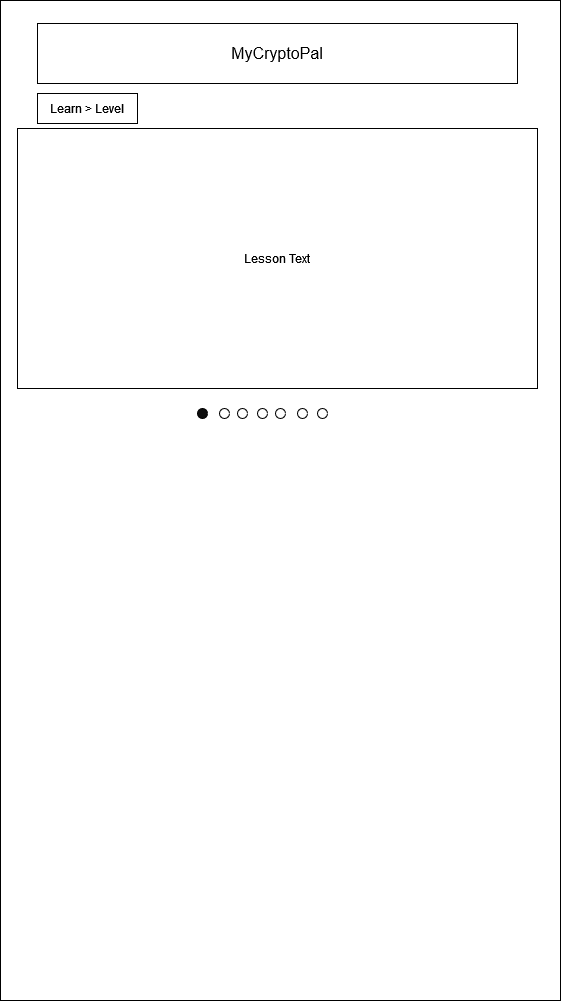

The diagram above was exported from draw.io. Its source (the exported page's mxGraphModel, read from the mxfile embedded in the PNG):
<mxGraphModel dx="978" dy="490" grid="1" gridSize="10" guides="1" tooltips="1" connect="1" arrows="1" fold="1" page="1" pageScale="1" pageWidth="850" pageHeight="1100" math="0" shadow="0">
  <root>
    <mxCell id="FyMsfCxWNJeR7IBDylj_-0" />
    <mxCell id="FyMsfCxWNJeR7IBDylj_-1" parent="FyMsfCxWNJeR7IBDylj_-0" />
    <mxCell id="QEePAxbdsCoiuHdadcVD-0" value="" style="rounded=0;whiteSpace=wrap;html=1;rotation=90;" parent="FyMsfCxWNJeR7IBDylj_-1" vertex="1">
      <mxGeometry x="-67" y="237" width="1000" height="560" as="geometry" />
    </mxCell>
    <mxCell id="_KP_W_GEzZtBff8hrxh_-0" value="Lesson Text" style="rounded=0;whiteSpace=wrap;html=1;" parent="FyMsfCxWNJeR7IBDylj_-1" vertex="1">
      <mxGeometry x="170" y="145" width="520" height="260" as="geometry" />
    </mxCell>
    <mxCell id="oRcXNSOcPoWk1TO97yH7-4" value="" style="ellipse;whiteSpace=wrap;html=1;aspect=fixed;fillColor=#0D0D0D;" parent="FyMsfCxWNJeR7IBDylj_-1" vertex="1">
      <mxGeometry x="350" y="425" width="10" height="10" as="geometry" />
    </mxCell>
    <mxCell id="oRcXNSOcPoWk1TO97yH7-11" value="" style="ellipse;whiteSpace=wrap;html=1;aspect=fixed;" parent="FyMsfCxWNJeR7IBDylj_-1" vertex="1">
      <mxGeometry x="372" y="425" width="10" height="10" as="geometry" />
    </mxCell>
    <mxCell id="uBp6GWJBOZSUwzssFtgd-0" value="&lt;font style=&quot;font-size: 16px&quot;&gt;MyCryptoPal&lt;/font&gt;" style="rounded=0;whiteSpace=wrap;html=1;" vertex="1" parent="FyMsfCxWNJeR7IBDylj_-1">
      <mxGeometry x="190" y="40" width="480" height="60" as="geometry" />
    </mxCell>
    <mxCell id="gjDkVar0AmFPzNgmm6Mb-1" value="" style="ellipse;whiteSpace=wrap;html=1;aspect=fixed;" vertex="1" parent="FyMsfCxWNJeR7IBDylj_-1">
      <mxGeometry x="390" y="425" width="10" height="10" as="geometry" />
    </mxCell>
    <mxCell id="gjDkVar0AmFPzNgmm6Mb-2" value="" style="ellipse;whiteSpace=wrap;html=1;aspect=fixed;" vertex="1" parent="FyMsfCxWNJeR7IBDylj_-1">
      <mxGeometry x="410" y="425" width="10" height="10" as="geometry" />
    </mxCell>
    <mxCell id="gjDkVar0AmFPzNgmm6Mb-3" value="" style="ellipse;whiteSpace=wrap;html=1;aspect=fixed;" vertex="1" parent="FyMsfCxWNJeR7IBDylj_-1">
      <mxGeometry x="428" y="425" width="10" height="10" as="geometry" />
    </mxCell>
    <mxCell id="gjDkVar0AmFPzNgmm6Mb-4" value="" style="ellipse;whiteSpace=wrap;html=1;aspect=fixed;" vertex="1" parent="FyMsfCxWNJeR7IBDylj_-1">
      <mxGeometry x="450" y="425" width="10" height="10" as="geometry" />
    </mxCell>
    <mxCell id="gjDkVar0AmFPzNgmm6Mb-5" value="" style="ellipse;whiteSpace=wrap;html=1;aspect=fixed;" vertex="1" parent="FyMsfCxWNJeR7IBDylj_-1">
      <mxGeometry x="470" y="425" width="10" height="10" as="geometry" />
    </mxCell>
    <mxCell id="PC-64nBHny3Czd9BjkZY-0" value="Learn &amp;gt; Level" style="text;html=1;strokeColor=default;fillColor=none;align=center;verticalAlign=middle;whiteSpace=wrap;rounded=0;" vertex="1" parent="FyMsfCxWNJeR7IBDylj_-1">
      <mxGeometry x="190" y="110" width="100" height="30" as="geometry" />
    </mxCell>
  </root>
</mxGraphModel>